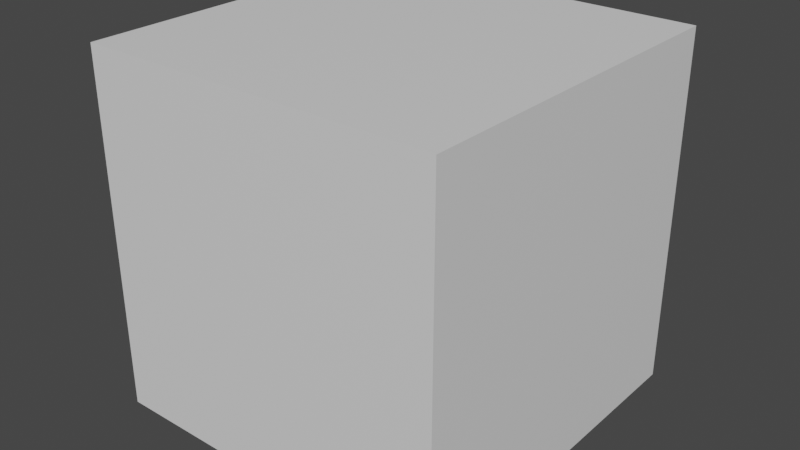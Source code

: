 # Source: BigCube.blend  (saved by Blender 3.6.11; exported with 4.5.12 LTS)
import bpy
from mathutils import Matrix  # noqa: F401  (used for matrix-valued properties, if any)

bpy.ops.wm.read_factory_settings(use_empty=True)
scene = bpy.context.scene
scene.name = 'Scene'

# ---- collections
col_collection = bpy.data.collections.new('Collection'); scene.collection.children.link(col_collection)

# ---- materials (node trees are filled in below, after node groups)
mat_material = bpy.data.materials.new('Material')
mat_material.alpha_threshold = 0.0
mat_material.use_transparent_shadow = False
mat_material.roughness = 0.5
mat_material.line_color = (0.0, 0.0, 0.0, 1.0)

# ---- material node trees
mat_material.use_nodes = True; mat_material.node_tree.nodes.clear()
_N = mat_material.node_tree.nodes; _L = mat_material.node_tree.links
n0 = _N.new('ShaderNodeOutputMaterial'); n0.name = 'Material Output'; n0.location = (300, 300)
n1 = _N.new('ShaderNodeBsdfPrincipled'); n1.name = 'Principled BSDF'; n1.location = (10, 300)
n1.distribution = 'GGX'
n1.subsurface_method = 'RANDOM_WALK_SKIN'
n1.inputs[3].default_value = 1.45
n1.inputs[27].default_value = (0.0, 0.0, 0.0, 1.0)
n1.inputs[28].default_value = 1.0
_L.new(n1.outputs[0], n0.inputs[0])
n0.is_active_output = True

# ---- world
world_world = bpy.data.worlds.new('World'); scene.world = world_world
world_world.use_nodes = True; world_world.node_tree.nodes.clear()
_N = world_world.node_tree.nodes; _L = world_world.node_tree.links
n0 = _N.new('ShaderNodeOutputWorld'); n0.name = 'World Output'; n0.location = (300, 300)
n1 = _N.new('ShaderNodeBackground'); n1.name = 'Background'; n1.location = (10, 300)
n1.inputs[0].default_value = (0.05088, 0.05088, 0.05088, 1.0)
_L.new(n1.outputs[0], n0.inputs[0])
n0.is_active_output = True
world_world.color = (0.05088, 0.05088, 0.05088)
world_world.use_sun_shadow = False
world_world.sun_shadow_jitter_overblur = 0.0

# ---- meshes
me_cube = bpy.data.meshes.new('Cube')
me_cube.from_pydata([(3.0, 3.0, 3.0), (3.0, 3.0, -3.0), (3.0, -3.0, 3.0), (3.0, -3.0, -3.0), (-3.0, 3.0, 3.0), (-3.0, 3.0, -3.0), (-3.0, -3.0, 3.0), (-3.0, -3.0, -3.0)], [], [(0, 4, 6, 2), (3, 2, 6, 7), (7, 6, 4, 5), (5, 1, 3, 7), (1, 0, 2, 3), (5, 4, 0, 1)])
_uv = me_cube.uv_layers.new(name='UVMap')
_uv.uv.foreach_set('vector', [0.625, 0.5, 0.875, 0.5, 0.875, 0.75, 0.625, 0.75, 0.375, 0.75, 0.625, 0.75, 0.625, 1.0, 0.375, 1.0, 0.375, 0.0, 0.625, 0.0, 0.625, 0.25, 0.375, 0.25, 0.125, 0.5, 0.375, 0.5, 0.375, 0.75, 0.125, 0.75, 0.375, 0.5, 0.625, 0.5, 0.625, 0.75, 0.375, 0.75, 0.375, 0.25, 0.625, 0.25, 0.625, 0.5, 0.375, 0.5])
me_cube.materials.append(mat_material)
me_cube.use_mirror_vertex_groups = False
me_cube.update()

# ---- objects
ob_bigcube = bpy.data.objects.new('BigCube', me_cube)

# ---- transforms, parenting, visibility, modifiers, constraints
ob_bigcube.location = (0.0, 0.0, 0.0)
ob_bigcube.lock_rotations_4d = False
ob_bigcube.empty_display_type = 'ARROWS'
ob_bigcube.lineart.crease_threshold = 0.0

# ---- collection membership
col_collection.objects.link(ob_bigcube)

# ---- scene / render settings (as saved in the file)
scene.frame_start = 1; scene.frame_end = 250; scene.frame_set(1)
scene.render.engine = 'BLENDER_EEVEE_NEXT'
scene.cycles.sampling_pattern = 'TABULATED_SOBOL'
scene.view_settings.view_transform = 'Filmic'
bpy.context.view_layer.update()

# ---- added for rendering (the .blend has no active camera and no usable light): camera, sun
cam_auto = bpy.data.cameras.new('AutoCamera')
cam_auto.lens = 50.0
cam_auto.sensor_width = 36.0
cam_auto.clip_end = 1000.0
ob_auto_camera = bpy.data.objects.new('AutoCamera', cam_auto)
scene.collection.objects.link(ob_auto_camera)
ob_auto_camera.location = (9.61522, -11.5383, 7.69217)
ob_auto_camera.rotation_euler = (1.09748, -7.21219e-08, 0.694738)
scene.camera = ob_auto_camera
light_auto_sun = bpy.data.lights.new('AutoSun', 'SUN')
light_auto_sun.energy = 3.0
light_auto_sun.angle = 0.0523599
ob_auto_sun = bpy.data.objects.new('AutoSun', light_auto_sun)
scene.collection.objects.link(ob_auto_sun)
ob_auto_sun.rotation_euler = (0.872665, 0.174533, 0.523599)
bpy.context.view_layer.update()
